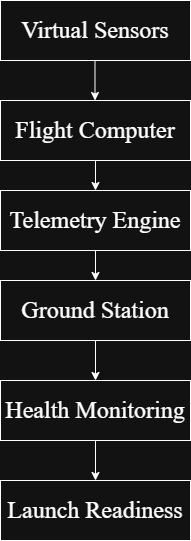

The diagram above was exported from draw.io. Its source (the exported page's mxGraphModel, read from the mxfile embedded in the PNG):
<mxGraphModel dx="1500" dy="596" grid="1" gridSize="10" guides="1" tooltips="1" connect="1" arrows="1" fold="1" page="1" pageScale="1" pageWidth="850" pageHeight="1100" math="0" shadow="0">
  <root>
    <mxCell id="0" />
    <mxCell id="1" parent="0" />
    <mxCell id="V4MI3xoZqXF4HPvXfWUh-1" parent="1" style="rounded=0;whiteSpace=wrap;html=1;" value="&lt;font style=&quot;font-size: 24px;&quot; face=&quot;Times New Roman&quot;&gt;Virtual Sensors&lt;/font&gt;" vertex="1">
      <mxGeometry height="60" width="190" x="350" y="40" as="geometry" />
    </mxCell>
    <mxCell id="V4MI3xoZqXF4HPvXfWUh-10" edge="1" parent="1" source="V4MI3xoZqXF4HPvXfWUh-2" style="edgeStyle=orthogonalEdgeStyle;rounded=0;orthogonalLoop=1;jettySize=auto;html=1;" target="V4MI3xoZqXF4HPvXfWUh-4" value="">
      <mxGeometry relative="1" as="geometry" />
    </mxCell>
    <mxCell id="V4MI3xoZqXF4HPvXfWUh-2" parent="1" style="rounded=0;whiteSpace=wrap;html=1;" value="&lt;font style=&quot;font-size: 24px;&quot; face=&quot;Times New Roman&quot;&gt;Flight Computer&lt;/font&gt;" vertex="1">
      <mxGeometry height="60" width="190" x="350" y="140" as="geometry" />
    </mxCell>
    <mxCell id="V4MI3xoZqXF4HPvXfWUh-13" edge="1" parent="1" source="V4MI3xoZqXF4HPvXfWUh-3" style="edgeStyle=orthogonalEdgeStyle;rounded=0;orthogonalLoop=1;jettySize=auto;html=1;" target="V4MI3xoZqXF4HPvXfWUh-5" value="">
      <mxGeometry relative="1" as="geometry" />
    </mxCell>
    <mxCell id="V4MI3xoZqXF4HPvXfWUh-3" parent="1" style="rounded=0;whiteSpace=wrap;html=1;" value="&lt;font face=&quot;Times New Roman&quot; style=&quot;font-size: 24px;&quot;&gt;Ground Station&lt;/font&gt;" vertex="1">
      <mxGeometry height="60" width="190" x="350" y="320" as="geometry" />
    </mxCell>
    <mxCell id="V4MI3xoZqXF4HPvXfWUh-16" edge="1" parent="1" source="V4MI3xoZqXF4HPvXfWUh-4" style="edgeStyle=orthogonalEdgeStyle;rounded=0;orthogonalLoop=1;jettySize=auto;html=1;" target="V4MI3xoZqXF4HPvXfWUh-3" value="">
      <mxGeometry relative="1" as="geometry" />
    </mxCell>
    <mxCell id="V4MI3xoZqXF4HPvXfWUh-4" parent="1" style="rounded=0;whiteSpace=wrap;html=1;" value="&lt;font face=&quot;Times New Roman&quot; style=&quot;font-size: 24px;&quot;&gt;Telemetry Engine&lt;/font&gt;" vertex="1">
      <mxGeometry height="60" width="190" x="350" y="230" as="geometry" />
    </mxCell>
    <mxCell id="V4MI3xoZqXF4HPvXfWUh-15" edge="1" parent="1" source="V4MI3xoZqXF4HPvXfWUh-5" style="edgeStyle=orthogonalEdgeStyle;rounded=0;orthogonalLoop=1;jettySize=auto;html=1;" target="V4MI3xoZqXF4HPvXfWUh-6" value="">
      <mxGeometry relative="1" as="geometry" />
    </mxCell>
    <mxCell id="V4MI3xoZqXF4HPvXfWUh-5" parent="1" style="rounded=0;whiteSpace=wrap;html=1;" value="&lt;font face=&quot;Times New Roman&quot; style=&quot;font-size: 24px;&quot;&gt;Health Monitoring&lt;/font&gt;" vertex="1">
      <mxGeometry height="60" width="190" x="350" y="420" as="geometry" />
    </mxCell>
    <mxCell id="V4MI3xoZqXF4HPvXfWUh-6" parent="1" style="rounded=0;whiteSpace=wrap;html=1;" value="&lt;font face=&quot;Times New Roman&quot; style=&quot;font-size: 24px;&quot;&gt;Launch Readiness&lt;/font&gt;" vertex="1">
      <mxGeometry height="60" width="190" x="350" y="520" as="geometry" />
    </mxCell>
    <mxCell id="V4MI3xoZqXF4HPvXfWUh-8" edge="1" parent="1" style="endArrow=classic;html=1;rounded=0;" value="">
      <mxGeometry height="50" relative="1" width="50" as="geometry">
        <mxPoint x="444.5" y="100" as="sourcePoint" />
        <mxPoint x="444.5" y="140" as="targetPoint" />
      </mxGeometry>
    </mxCell>
  </root>
</mxGraphModel>